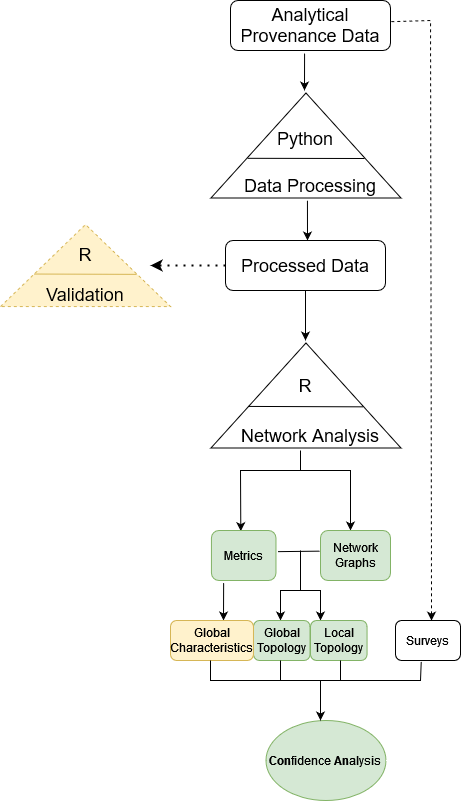

The diagram above was exported from draw.io. Its source (the exported page's mxGraphModel, read from the mxfile embedded in the PNG):
<mxGraphModel dx="914" dy="536" grid="1" gridSize="10" guides="1" tooltips="1" connect="1" arrows="1" fold="1" page="1" pageScale="1" pageWidth="1100" pageHeight="850" math="0" shadow="0">
  <root>
    <mxCell id="0" />
    <mxCell id="1" parent="0" />
    <mxCell id="rwwJyqy5MYZ7C681gzFk-2" value="&lt;font style=&quot;font-size: 18px;&quot;&gt;Analytical Provenance Data&lt;br&gt;&lt;/font&gt;" style="rounded=1;whiteSpace=wrap;html=1;" vertex="1" parent="1">
      <mxGeometry x="320" y="50" width="160" height="50" as="geometry" />
    </mxCell>
    <mxCell id="rwwJyqy5MYZ7C681gzFk-3" value="" style="triangle;whiteSpace=wrap;html=1;rotation=-90;" vertex="1" parent="1">
      <mxGeometry x="342.97" y="100" width="105" height="190" as="geometry" />
    </mxCell>
    <mxCell id="rwwJyqy5MYZ7C681gzFk-4" value="" style="endArrow=none;html=1;rounded=0;exitX=0.378;exitY=0.192;exitDx=0;exitDy=0;exitPerimeter=0;" edge="1" parent="1" source="rwwJyqy5MYZ7C681gzFk-3">
      <mxGeometry width="50" height="50" relative="1" as="geometry">
        <mxPoint x="510.47" y="182.5" as="sourcePoint" />
        <mxPoint x="454" y="208" as="targetPoint" />
      </mxGeometry>
    </mxCell>
    <mxCell id="rwwJyqy5MYZ7C681gzFk-5" value="&lt;font style=&quot;font-size: 18px;&quot;&gt;Python&lt;/font&gt;" style="text;html=1;strokeColor=none;fillColor=none;align=center;verticalAlign=middle;whiteSpace=wrap;rounded=0;" vertex="1" parent="1">
      <mxGeometry x="365.47" y="172.5" width="60" height="30" as="geometry" />
    </mxCell>
    <mxCell id="rwwJyqy5MYZ7C681gzFk-6" value="&lt;font style=&quot;font-size: 18px;&quot;&gt;Data Processing&lt;/font&gt;" style="text;html=1;strokeColor=none;fillColor=none;align=center;verticalAlign=middle;whiteSpace=wrap;rounded=0;" vertex="1" parent="1">
      <mxGeometry x="315" y="220" width="170" height="30" as="geometry" />
    </mxCell>
    <mxCell id="rwwJyqy5MYZ7C681gzFk-7" value="" style="endArrow=classic;html=1;rounded=0;exitX=0.463;exitY=1.06;exitDx=0;exitDy=0;exitPerimeter=0;" edge="1" parent="1" source="rwwJyqy5MYZ7C681gzFk-2">
      <mxGeometry width="50" height="50" relative="1" as="geometry">
        <mxPoint x="140" y="160" as="sourcePoint" />
        <mxPoint x="394" y="140" as="targetPoint" />
      </mxGeometry>
    </mxCell>
    <mxCell id="rwwJyqy5MYZ7C681gzFk-8" value="" style="endArrow=classic;html=1;rounded=0;exitX=0.482;exitY=1.006;exitDx=0;exitDy=0;exitPerimeter=0;" edge="1" parent="1" source="rwwJyqy5MYZ7C681gzFk-6">
      <mxGeometry width="50" height="50" relative="1" as="geometry">
        <mxPoint x="360" y="350" as="sourcePoint" />
        <mxPoint x="397" y="290" as="targetPoint" />
      </mxGeometry>
    </mxCell>
    <mxCell id="rwwJyqy5MYZ7C681gzFk-9" value="&lt;font style=&quot;font-size: 18px;&quot;&gt;Processed Data&lt;font style=&quot;font-size: 18px;&quot;&gt;&lt;br&gt;&lt;/font&gt;&lt;/font&gt;" style="rounded=1;whiteSpace=wrap;html=1;" vertex="1" parent="1">
      <mxGeometry x="315" y="290" width="160" height="50" as="geometry" />
    </mxCell>
    <mxCell id="rwwJyqy5MYZ7C681gzFk-10" value="" style="triangle;whiteSpace=wrap;html=1;rotation=-90;" vertex="1" parent="1">
      <mxGeometry x="342.97" y="350" width="105" height="190" as="geometry" />
    </mxCell>
    <mxCell id="rwwJyqy5MYZ7C681gzFk-11" value="" style="endArrow=none;html=1;rounded=0;entryX=0.392;entryY=0.801;entryDx=0;entryDy=0;entryPerimeter=0;exitX=0.396;exitY=0.195;exitDx=0;exitDy=0;exitPerimeter=0;" edge="1" parent="1" source="rwwJyqy5MYZ7C681gzFk-10" target="rwwJyqy5MYZ7C681gzFk-10">
      <mxGeometry width="50" height="50" relative="1" as="geometry">
        <mxPoint x="340" y="456" as="sourcePoint" />
        <mxPoint x="560.47" y="382.5" as="targetPoint" />
      </mxGeometry>
    </mxCell>
    <mxCell id="rwwJyqy5MYZ7C681gzFk-12" value="&lt;font style=&quot;font-size: 18px;&quot;&gt;R&lt;/font&gt;" style="text;html=1;strokeColor=none;fillColor=none;align=center;verticalAlign=middle;whiteSpace=wrap;rounded=0;" vertex="1" parent="1">
      <mxGeometry x="365.47" y="420" width="60" height="30" as="geometry" />
    </mxCell>
    <mxCell id="rwwJyqy5MYZ7C681gzFk-13" value="&lt;font style=&quot;font-size: 18px;&quot;&gt;Network Analysis&lt;br&gt;&lt;/font&gt;" style="text;html=1;strokeColor=none;fillColor=none;align=center;verticalAlign=middle;whiteSpace=wrap;rounded=0;" vertex="1" parent="1">
      <mxGeometry x="315" y="470" width="170" height="30" as="geometry" />
    </mxCell>
    <mxCell id="rwwJyqy5MYZ7C681gzFk-14" value="" style="endArrow=classic;html=1;rounded=0;exitX=0.5;exitY=1;exitDx=0;exitDy=0;" edge="1" parent="1" source="rwwJyqy5MYZ7C681gzFk-9">
      <mxGeometry width="50" height="50" relative="1" as="geometry">
        <mxPoint x="320" y="450" as="sourcePoint" />
        <mxPoint x="395" y="390" as="targetPoint" />
      </mxGeometry>
    </mxCell>
    <mxCell id="rwwJyqy5MYZ7C681gzFk-15" value="" style="endArrow=classic;html=1;rounded=0;entryX=0.455;entryY=0.013;entryDx=0;entryDy=0;entryPerimeter=0;" edge="1" parent="1" target="rwwJyqy5MYZ7C681gzFk-18">
      <mxGeometry width="50" height="50" relative="1" as="geometry">
        <mxPoint x="390" y="500" as="sourcePoint" />
        <mxPoint x="350" y="630" as="targetPoint" />
        <Array as="points">
          <mxPoint x="390" y="520" />
          <mxPoint x="330" y="520" />
        </Array>
      </mxGeometry>
    </mxCell>
    <mxCell id="rwwJyqy5MYZ7C681gzFk-16" value="" style="endArrow=classic;html=1;rounded=0;" edge="1" parent="1">
      <mxGeometry width="50" height="50" relative="1" as="geometry">
        <mxPoint x="390" y="520" as="sourcePoint" />
        <mxPoint x="440" y="580" as="targetPoint" />
        <Array as="points">
          <mxPoint x="440" y="520" />
        </Array>
      </mxGeometry>
    </mxCell>
    <mxCell id="rwwJyqy5MYZ7C681gzFk-17" value="Network Graphs" style="rounded=1;whiteSpace=wrap;html=1;fillColor=#d5e8d4;strokeColor=#82b366;" vertex="1" parent="1">
      <mxGeometry x="410" y="580" width="70" height="50" as="geometry" />
    </mxCell>
    <mxCell id="rwwJyqy5MYZ7C681gzFk-18" value="&lt;div align=&quot;center&quot;&gt;Metrics&lt;br&gt;&lt;/div&gt;" style="rounded=1;whiteSpace=wrap;html=1;align=center;fillColor=#d5e8d4;strokeColor=#82b366;" vertex="1" parent="1">
      <mxGeometry x="300.94000000000005" y="580" width="64.53" height="50" as="geometry" />
    </mxCell>
    <mxCell id="rwwJyqy5MYZ7C681gzFk-19" value="" style="endArrow=none;html=1;rounded=0;exitX=1.03;exitY=0.423;exitDx=0;exitDy=0;exitPerimeter=0;entryX=-0.01;entryY=0.413;entryDx=0;entryDy=0;entryPerimeter=0;" edge="1" parent="1" source="rwwJyqy5MYZ7C681gzFk-18" target="rwwJyqy5MYZ7C681gzFk-17">
      <mxGeometry width="50" height="50" relative="1" as="geometry">
        <mxPoint x="390" y="600" as="sourcePoint" />
        <mxPoint x="410" y="600" as="targetPoint" />
      </mxGeometry>
    </mxCell>
    <mxCell id="rwwJyqy5MYZ7C681gzFk-20" value="" style="endArrow=classic;html=1;rounded=0;" edge="1" parent="1">
      <mxGeometry width="50" height="50" relative="1" as="geometry">
        <mxPoint x="390" y="600" as="sourcePoint" />
        <mxPoint x="410" y="670" as="targetPoint" />
        <Array as="points">
          <mxPoint x="390" y="640" />
          <mxPoint x="410" y="640" />
        </Array>
      </mxGeometry>
    </mxCell>
    <mxCell id="rwwJyqy5MYZ7C681gzFk-21" value="" style="endArrow=classic;html=1;rounded=0;dashed=1;exitX=1.005;exitY=0.423;exitDx=0;exitDy=0;exitPerimeter=0;entryX=0.554;entryY=0.004;entryDx=0;entryDy=0;entryPerimeter=0;" edge="1" parent="1" source="rwwJyqy5MYZ7C681gzFk-2" target="rwwJyqy5MYZ7C681gzFk-22">
      <mxGeometry width="50" height="50" relative="1" as="geometry">
        <mxPoint x="510" y="110" as="sourcePoint" />
        <mxPoint x="520" y="723.8095238095239" as="targetPoint" />
        <Array as="points">
          <mxPoint x="520" y="70" />
        </Array>
      </mxGeometry>
    </mxCell>
    <mxCell id="rwwJyqy5MYZ7C681gzFk-22" value="&lt;div align=&quot;center&quot;&gt;Surveys&lt;br&gt;&lt;/div&gt;" style="rounded=1;whiteSpace=wrap;html=1;align=center;" vertex="1" parent="1">
      <mxGeometry x="485" y="670" width="65" height="40" as="geometry" />
    </mxCell>
    <mxCell id="rwwJyqy5MYZ7C681gzFk-24" value="" style="endArrow=classic;html=1;rounded=0;exitX=0.189;exitY=1.051;exitDx=0;exitDy=0;exitPerimeter=0;" edge="1" parent="1" source="rwwJyqy5MYZ7C681gzFk-18">
      <mxGeometry width="50" height="50" relative="1" as="geometry">
        <mxPoint x="280" y="710" as="sourcePoint" />
        <mxPoint x="313" y="670" as="targetPoint" />
      </mxGeometry>
    </mxCell>
    <mxCell id="rwwJyqy5MYZ7C681gzFk-25" value="" style="endArrow=classic;html=1;rounded=0;" edge="1" parent="1">
      <mxGeometry width="50" height="50" relative="1" as="geometry">
        <mxPoint x="400" y="640" as="sourcePoint" />
        <mxPoint x="370" y="670" as="targetPoint" />
        <Array as="points">
          <mxPoint x="370" y="640" />
        </Array>
      </mxGeometry>
    </mxCell>
    <mxCell id="rwwJyqy5MYZ7C681gzFk-26" value="Local Topology" style="rounded=1;whiteSpace=wrap;html=1;align=center;fillColor=#d5e8d4;strokeColor=#82b366;" vertex="1" parent="1">
      <mxGeometry x="400" y="670" width="56.56" height="40" as="geometry" />
    </mxCell>
    <mxCell id="rwwJyqy5MYZ7C681gzFk-27" value="Global Topology" style="rounded=1;whiteSpace=wrap;html=1;align=center;fillColor=#d5e8d4;strokeColor=#82b366;" vertex="1" parent="1">
      <mxGeometry x="342.97" y="670" width="56.56" height="40" as="geometry" />
    </mxCell>
    <mxCell id="rwwJyqy5MYZ7C681gzFk-28" value="Global Characteristics" style="rounded=1;whiteSpace=wrap;html=1;align=center;fillColor=#fff2cc;strokeColor=#d6b656;" vertex="1" parent="1">
      <mxGeometry x="260" y="670" width="82.97" height="40" as="geometry" />
    </mxCell>
    <mxCell id="rwwJyqy5MYZ7C681gzFk-29" value="&lt;b&gt;Con&lt;/b&gt;fidence &lt;b&gt;An&lt;/b&gt;alysis" style="ellipse;whiteSpace=wrap;html=1;fillColor=#d5e8d4;strokeColor=#82b366;" vertex="1" parent="1">
      <mxGeometry x="355.47" y="770" width="120" height="80" as="geometry" />
    </mxCell>
    <mxCell id="rwwJyqy5MYZ7C681gzFk-30" value="" style="endArrow=classic;html=1;rounded=0;" edge="1" parent="1">
      <mxGeometry width="50" height="50" relative="1" as="geometry">
        <mxPoint x="300" y="710" as="sourcePoint" />
        <mxPoint x="410" y="770" as="targetPoint" />
        <Array as="points">
          <mxPoint x="300" y="730" />
          <mxPoint x="410" y="730" />
        </Array>
      </mxGeometry>
    </mxCell>
    <mxCell id="rwwJyqy5MYZ7C681gzFk-32" value="" style="endArrow=none;html=1;rounded=0;entryX=0.396;entryY=1.029;entryDx=0;entryDy=0;entryPerimeter=0;" edge="1" parent="1" target="rwwJyqy5MYZ7C681gzFk-22">
      <mxGeometry width="50" height="50" relative="1" as="geometry">
        <mxPoint x="410" y="730" as="sourcePoint" />
        <mxPoint x="490" y="720" as="targetPoint" />
        <Array as="points">
          <mxPoint x="510" y="730" />
        </Array>
      </mxGeometry>
    </mxCell>
    <mxCell id="rwwJyqy5MYZ7C681gzFk-33" value="" style="endArrow=none;html=1;rounded=0;" edge="1" parent="1">
      <mxGeometry width="50" height="50" relative="1" as="geometry">
        <mxPoint x="370" y="730" as="sourcePoint" />
        <mxPoint x="370" y="710" as="targetPoint" />
      </mxGeometry>
    </mxCell>
    <mxCell id="rwwJyqy5MYZ7C681gzFk-34" value="" style="endArrow=none;html=1;rounded=0;" edge="1" parent="1">
      <mxGeometry width="50" height="50" relative="1" as="geometry">
        <mxPoint x="430" y="730" as="sourcePoint" />
        <mxPoint x="430" y="710" as="targetPoint" />
      </mxGeometry>
    </mxCell>
    <mxCell id="rwwJyqy5MYZ7C681gzFk-36" value="" style="endArrow=classic;dashed=1;html=1;dashPattern=1 3;strokeWidth=2;rounded=0;exitX=0;exitY=0.5;exitDx=0;exitDy=0;startArrow=none;startFill=0;endFill=1;" edge="1" parent="1" source="rwwJyqy5MYZ7C681gzFk-9">
      <mxGeometry width="50" height="50" relative="1" as="geometry">
        <mxPoint x="510" y="320" as="sourcePoint" />
        <mxPoint x="240" y="315" as="targetPoint" />
      </mxGeometry>
    </mxCell>
    <mxCell id="rwwJyqy5MYZ7C681gzFk-45" value="" style="triangle;whiteSpace=wrap;html=1;rotation=-90;fillColor=#fff2cc;strokeColor=#d6b656;dashed=1;" vertex="1" parent="1">
      <mxGeometry x="133.99" y="230" width="82.03" height="170" as="geometry" />
    </mxCell>
    <mxCell id="rwwJyqy5MYZ7C681gzFk-46" value="" style="endArrow=none;html=1;rounded=0;entryX=0.392;entryY=0.801;entryDx=0;entryDy=0;entryPerimeter=0;exitX=0.396;exitY=0.195;exitDx=0;exitDy=0;exitPerimeter=0;fillColor=#fff2cc;strokeColor=#d6b656;" edge="1" parent="1" source="rwwJyqy5MYZ7C681gzFk-45" target="rwwJyqy5MYZ7C681gzFk-45">
      <mxGeometry width="50" height="50" relative="1" as="geometry">
        <mxPoint x="109.53" y="314.51" as="sourcePoint" />
        <mxPoint x="330" y="241.01" as="targetPoint" />
      </mxGeometry>
    </mxCell>
    <mxCell id="rwwJyqy5MYZ7C681gzFk-47" value="&lt;font style=&quot;font-size: 18px;&quot;&gt;R&lt;/font&gt;" style="text;html=1;align=center;verticalAlign=middle;whiteSpace=wrap;rounded=0;" vertex="1" parent="1">
      <mxGeometry x="145.00000000000003" y="288.51" width="60" height="30" as="geometry" />
    </mxCell>
    <mxCell id="rwwJyqy5MYZ7C681gzFk-48" value="&lt;font style=&quot;font-size: 18px;&quot;&gt;Validation&lt;br&gt;&lt;/font&gt;" style="text;html=1;align=center;verticalAlign=middle;whiteSpace=wrap;rounded=0;dashed=1;" vertex="1" parent="1">
      <mxGeometry x="90" y="328.51" width="170" height="30" as="geometry" />
    </mxCell>
  </root>
</mxGraphModel>